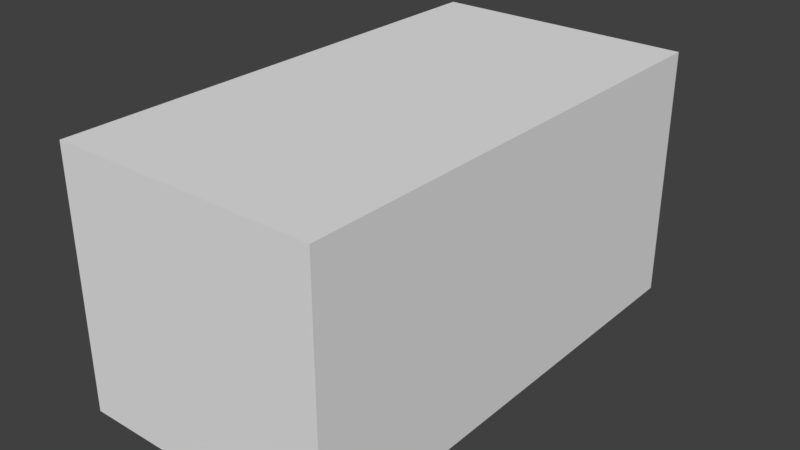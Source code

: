 # Source: car.blend  (saved by Blender 2.80.75; exported with 4.5.12 LTS)
import bpy
from mathutils import Matrix  # noqa: F401  (used for matrix-valued properties, if any)

bpy.ops.wm.read_factory_settings(use_empty=True)
scene = bpy.context.scene
scene.name = 'Hantei'

# ---- world
world_world_001 = bpy.data.worlds.new('World.001'); scene.world = world_world_001
world_world_001.color = (0.05088, 0.05088, 0.05088)
world_world_001.use_sun_shadow = False
world_world_001.sun_shadow_jitter_overblur = 0.0

# ---- meshes
me_cube = bpy.data.meshes.new('Cube')
me_cube.from_pydata([(-1.125, -2.373, -1.002), (-1.125, -2.373, 1.163), (-1.125, 1.839, -1.002), (-1.125, 1.839, 1.163), (0.0, -2.293, -1.002), (-1.125, -2.373, 0.0807), (0.0, 1.772, -1.002), (-1.125, -0.2668, -1.002), (0.0, 1.839, -1.002), (0.0, 1.839, 1.163), (0.0, -2.373, -1.002), (0.0, -2.373, 1.163), (-1.125, -0.2668, 1.163), (-1.125, 1.839, 0.0807), (-0.01995, 1.839, -0.9374), (-0.04691, -2.373, 1.118), (0.0, -2.373, 1.089), (-0.1208, -2.373, 1.163)], [], [(0, 5, 7), (7, 4, 10, 0), (13, 12, 3), (10, 16, 15, 5), (9, 12, 17, 11), (7, 5, 13), (2, 8, 6, 7), (4, 7, 6), (2, 13, 14, 8), (13, 2, 7), (12, 5, 1), (13, 5, 12), (5, 15, 17, 1), (5, 0, 10), (8, 14, 13, 9), (9, 13, 3), (17, 12, 1), (12, 9, 3), (17, 15, 11), (15, 16, 11)])
_uv = me_cube.uv_layers.new(name='UVMap')
_uv.uv.foreach_set('vector', [0.375, 0.0, 0.5, 0.0, 0.375, 0.125, 0.125, 0.625, 0.25, 0.7453, 0.25, 0.75, 0.125, 0.75, 0.5, 0.25, 0.625, 0.125, 0.625, 0.25, 0.375, 0.875, 0.6165, 0.875, 0.6198, 0.8802, 0.5, 1.0, 0.75, 0.5, 0.875, 0.625, 0.7634, 0.75, 0.75, 0.75, 0.375, 0.125, 0.5, 0.0, 0.5, 0.25, 0.125, 0.5, 0.25, 0.5, 0.25, 0.504, 0.125, 0.625, 0.25, 0.7453, 0.125, 0.625, 0.25, 0.504, 0.375, 0.25, 0.5, 0.25, 0.3824, 0.3728, 0.375, 0.375, 0.5, 0.25, 0.375, 0.25, 0.375, 0.125, 0.625, 0.125, 0.5, 0.0, 0.625, 0.0, 0.5, 0.25, 0.5, 0.0, 0.625, 0.125, 0.5, 1.0, 0.6198, 0.8802, 0.625, 0.8884, 0.625, 1.0, 0.5, 1.0, 0.375, 1.0, 0.375, 0.875, 0.375, 0.375, 0.3824, 0.3728, 0.5, 0.25, 0.625, 0.375, 0.625, 0.375, 0.5, 0.25, 0.625, 0.25, 0.7634, 0.75, 0.875, 0.625, 0.875, 0.75, 0.875, 0.625, 0.75, 0.5, 0.875, 0.5, 0.625, 0.8884, 0.6198, 0.8802, 0.625, 0.875, 0.6198, 0.8802, 0.6165, 0.875, 0.625, 0.875])
me_cube.use_remesh_preserve_volume = False
me_cube.use_remesh_preserve_attributes = False
me_cube.use_mirror_vertex_groups = False
me_cube.update()

# ---- objects
ob_cube_001 = bpy.data.objects.new('Cube.001', me_cube)

# ---- transforms, parenting, visibility, modifiers, constraints
ob_cube_001.location = (0.0, 0.0, 0.0)
ob_cube_001.lineart.crease_threshold = 0.0
_m = ob_cube_001.modifiers.new('Mirror', 'MIRROR')

# ---- collection membership
scene.collection.objects.link(ob_cube_001)

# ---- scene / render settings (as saved in the file)
scene.frame_start = 1; scene.frame_end = 250; scene.frame_set(1)
scene.render.engine = 'CYCLES'
scene.render.resolution_percentage = 50
scene.render.dither_intensity = 0.0
scene.cycles.use_denoising = False
scene.cycles.samples = 128
scene.cycles.sampling_pattern = 'TABULATED_SOBOL'
scene.cycles.use_adaptive_sampling = False
scene.cycles.use_light_tree = False
scene.view_settings.view_transform = 'Standard'
bpy.context.view_layer.update()

# ---- added for rendering (the .blend has no active camera and no usable light): camera, sun
cam_auto = bpy.data.cameras.new('AutoCamera')
cam_auto.lens = 50.0
cam_auto.sensor_width = 36.0
cam_auto.clip_end = 1000.0
ob_auto_camera = bpy.data.objects.new('AutoCamera', cam_auto)
scene.collection.objects.link(ob_auto_camera)
ob_auto_camera.location = (4.85036, -6.08726, 3.96098)
ob_auto_camera.rotation_euler = (1.09748, -7.21219e-08, 0.694738)
scene.camera = ob_auto_camera
light_auto_sun = bpy.data.lights.new('AutoSun', 'SUN')
light_auto_sun.energy = 3.0
light_auto_sun.angle = 0.0523599
ob_auto_sun = bpy.data.objects.new('AutoSun', light_auto_sun)
scene.collection.objects.link(ob_auto_sun)
ob_auto_sun.rotation_euler = (0.872665, 0.174533, 0.523599)
bpy.context.view_layer.update()
